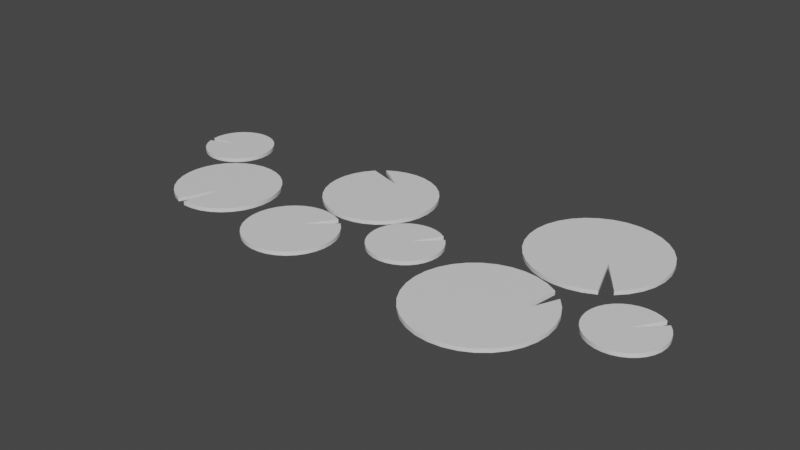 # Source: SM_WaterPlants.blend  (saved by Blender 3.2.14; exported with 4.5.12 LTS)
import bpy
from mathutils import Matrix  # noqa: F401  (used for matrix-valued properties, if any)

bpy.ops.wm.read_factory_settings(use_empty=True)
scene = bpy.context.scene
scene.name = 'Scene'

# ---- collections
col_collection = bpy.data.collections.new('Collection'); scene.collection.children.link(col_collection)

# ---- materials (node trees are filled in below, after node groups)
mat_m_lillypads = bpy.data.materials.new('M_LillyPads')
mat_m_lillypads.use_transparent_shadow = False

# ---- node groups
ng_auto_smooth = bpy.data.node_groups.new('Auto Smooth', 'GeometryNodeTree')
_s = ng_auto_smooth.interface.new_socket(name='Geometry', in_out='OUTPUT', socket_type='NodeSocketGeometry')
_s = ng_auto_smooth.interface.new_socket(name='Geometry', in_out='INPUT', socket_type='NodeSocketGeometry')
_s = ng_auto_smooth.interface.new_socket(name='Angle', in_out='INPUT', socket_type='NodeSocketFloat')
_s.subtype = 'ANGLE'
_s.min_value = 0.0
_s.max_value = 3.142
ng_auto_smooth.is_modifier = True
_N = ng_auto_smooth.nodes; _L = ng_auto_smooth.links
n0 = _N.new('NodeGroupOutput'); n0.name = 'Group Output'; n0.location = (480, -100)
n1 = _N.new('NodeGroupInput'); n1.name = 'Group Input'; n1.location = (-420, -300)
n2 = _N.new('NodeGroupInput'); n2.name = 'Group Input.001'; n2.location = (-60, -100)
n3 = _N.new('GeometryNodeSetShadeSmooth'); n3.name = 'Set Shade Smooth'; n3.location = (120, -100)
n3.domain = 'EDGE'
n4 = _N.new('GeometryNodeSetShadeSmooth'); n4.name = 'Set Shade Smooth.001'; n4.location = (300, -100)
n5 = _N.new('GeometryNodeInputMeshEdgeAngle'); n5.name = 'Edge Angle'; n5.location = (-420, -220)
n6 = _N.new('GeometryNodeInputEdgeSmooth'); n6.name = 'Is Edge Smooth'; n6.location = (-60, -160)
n7 = _N.new('GeometryNodeInputShadeSmooth'); n7.name = 'Is Face Smooth'; n7.location = (-240, -340)
n8 = _N.new('FunctionNodeBooleanMath'); n8.name = 'Boolean Math'; n8.location = (-60, -220)
n9 = _N.new('FunctionNodeCompare'); n9.name = 'Compare'; n9.location = (-240, -180)
n9.operation = 'LESS_EQUAL'
_L.new(n5.outputs[0], n9.inputs[0])
_L.new(n4.outputs[0], n0.inputs[0])
_L.new(n1.outputs[1], n9.inputs[1])
_L.new(n9.outputs[0], n8.inputs[0])
_L.new(n7.outputs[0], n8.inputs[1])
_L.new(n2.outputs[0], n3.inputs[0])
_L.new(n6.outputs[0], n3.inputs[1])
_L.new(n3.outputs[0], n4.inputs[0])
_L.new(n8.outputs[0], n3.inputs[2])
n0.is_active_output = True

# ---- material node trees
mat_m_lillypads.use_nodes = True; mat_m_lillypads.node_tree.nodes.clear()
_N = mat_m_lillypads.node_tree.nodes; _L = mat_m_lillypads.node_tree.links
n0 = _N.new('ShaderNodeBsdfPrincipled'); n0.name = 'Principled BSDF'; n0.location = (10, 300)
n0.distribution = 'GGX'
n0.subsurface_method = 'RANDOM_WALK_SKIN'
n0.inputs[3].default_value = 1.45
n0.inputs[27].default_value = (0.0, 0.0, 0.0, 1.0)
n0.inputs[28].default_value = 1.0
n1 = _N.new('ShaderNodeOutputMaterial'); n1.name = 'Material Output'; n1.location = (300, 300)
_L.new(n0.outputs[0], n1.inputs[0])
n1.is_active_output = True

# ---- world
world_world = bpy.data.worlds.new('World'); scene.world = world_world
world_world.use_nodes = True; world_world.node_tree.nodes.clear()
_N = world_world.node_tree.nodes; _L = world_world.node_tree.links
n0 = _N.new('ShaderNodeOutputWorld'); n0.name = 'World Output'; n0.location = (300, 300)
n1 = _N.new('ShaderNodeBackground'); n1.name = 'Background'; n1.location = (10, 300)
n1.inputs[0].default_value = (0.05088, 0.05088, 0.05088, 1.0)
_L.new(n1.outputs[0], n0.inputs[0])
n0.is_active_output = True
world_world.color = (0.05088, 0.05088, 0.05088)
world_world.use_sun_shadow = False
world_world.sun_shadow_jitter_overblur = 0.0

# ---- meshes
me_circle = bpy.data.meshes.new('Circle')
me_circle.from_pydata([(-0.03351, 0.1542, 0.001802), (0.08777, 0.1445, 0.001802), (0.09299, 0.1776, 0.001802), (0.09166, 0.2111, 0.001802), (0.08382, 0.2436, 0.001802), (0.06977, 0.274, 0.001802), (0.05006, 0.3011, 0.001802), (0.02545, 0.3239, 0.001802), (-0.003124, 0.3413, 0.001802), (-0.03456, 0.3529, 0.001802), (-0.06765, 0.3581, 0.001802), (-0.1011, 0.3568, 0.001802), (-0.1337, 0.349, 0.001802), (-0.1641, 0.3349, 0.001802), (-0.1912, 0.3152, 0.001802), (-0.2139, 0.2906, 0.001802), (-0.2314, 0.262, 0.001802), (-0.243, 0.2306, 0.001802), (-0.2482, 0.1975, 0.001802), (-0.2469, 0.164, 0.001802), (-0.239, 0.1315, 0.001802), (-0.225, 0.101, 0.001802), (-0.2053, 0.07396, 0.001802), (-0.1807, 0.05123, 0.001802), (-0.1521, 0.03375, 0.001802), (-0.1206, 0.02217, 0.001802), (-0.08755, 0.01695, 0.001802), (-0.05408, 0.01829, 0.001802), (-0.02151, 0.02613, 0.001802), (0.008902, 0.04017, 0.001802), (0.03599, 0.05988, 0.001802), (0.05871, 0.0845, 0.001802), (0.0762, 0.1131, 0.001802), (-0.07717, -0.1301, 0.0), (-0.1563, 0.01263, 0.0), (-0.1897, 0.009349, 0.0), (-0.2217, -0.0003755, 0.0), (-0.2513, -0.01617, 0.0), (-0.2771, -0.03742, 0.0), (-0.2984, -0.06331, 0.0), (-0.3142, -0.09286, 0.0), (-0.3239, -0.1249, 0.0), (-0.3272, -0.1583, 0.0), (-0.3239, -0.1916, 0.0), (-0.3142, -0.2236, 0.0), (-0.2984, -0.2532, 0.0), (-0.2771, -0.2791, 0.0), (-0.2513, -0.3003, 0.0), (-0.2217, -0.3161, 0.0), (-0.1897, -0.3259, 0.0), (-0.1563, -0.3291, 0.0), (-0.123, -0.3259, 0.0), (-0.09092, -0.3161, 0.0), (-0.06138, -0.3003, 0.0), (-0.03548, -0.2791, 0.0), (-0.01423, -0.2532, 0.0), (0.001559, -0.2236, 0.0), (0.01128, -0.1916, 0.0), (0.01457, -0.1583, 0.0), (0.01128, -0.1249, 0.0), (0.001559, -0.09286, 0.0), (-0.01423, -0.06331, 0.0), (-0.03548, -0.03742, 0.0), (-0.06138, -0.01617, 0.0), (-0.09092, -0.0003755, 0.0), (-0.123, 0.009349, 0.0), (0.134, -0.03743, 0.0), (0.1248, 0.04396, 0.0), (0.1068, 0.04219, 0.0), (0.08951, 0.03694, 0.0), (0.07355, 0.0284, 0.0), (0.05956, 0.01692, 0.0), (0.04808, 0.002935, 0.0), (0.03955, -0.01303, 0.0), (0.0343, -0.03034, 0.0), (0.03252, -0.04835, 0.0), (0.0343, -0.06636, 0.0), (0.03955, -0.08368, 0.0), (0.04808, -0.09964, 0.0), (0.05956, -0.1136, 0.0), (0.07355, -0.1251, 0.0), (0.08951, -0.1336, 0.0), (0.1068, -0.1389, 0.0), (0.1248, -0.1407, 0.0), (0.1429, -0.1389, 0.0), (0.1602, -0.1336, 0.0), (0.1761, -0.1251, 0.0), (0.1901, -0.1136, 0.0), (0.2016, -0.09964, 0.0), (0.2101, -0.08368, 0.0), (0.2154, -0.06636, 0.0), (0.2172, -0.04835, 0.0), (0.2154, -0.03034, 0.0), (0.2101, -0.01303, 0.0), (0.2016, 0.002935, 0.0), (0.1901, 0.01692, 0.0), (0.1761, 0.0284, 0.0), (0.1602, 0.03694, 0.0), (0.1429, 0.04219, 0.0)], [], [(0, 1, 2), (0, 2, 3), (0, 3, 4), (0, 4, 5), (0, 5, 6), (0, 6, 7), (0, 7, 8), (0, 8, 9), (0, 9, 10), (0, 10, 11), (0, 11, 12), (0, 12, 13), (0, 13, 14), (0, 14, 15), (0, 15, 16), (0, 16, 17), (0, 17, 18), (0, 18, 19), (0, 19, 20), (0, 20, 21), (0, 21, 22), (0, 22, 23), (0, 23, 24), (0, 24, 25), (0, 25, 26), (0, 26, 27), (0, 27, 28), (0, 28, 29), (0, 30, 31), (0, 31, 32), (0, 32, 1), (33, 34, 35), (33, 35, 36), (33, 36, 37), (33, 37, 38), (33, 38, 39), (33, 39, 40), (33, 40, 41), (33, 41, 42), (33, 42, 43), (33, 43, 44), (33, 44, 45), (33, 45, 46), (33, 46, 47), (33, 47, 48), (33, 48, 49), (33, 49, 50), (33, 50, 51), (33, 51, 52), (33, 52, 53), (33, 53, 54), (33, 54, 55), (33, 55, 56), (33, 56, 57), (33, 57, 58), (33, 58, 59), (33, 59, 60), (33, 60, 61), (33, 61, 62), (33, 63, 64), (33, 64, 65), (33, 65, 34), (66, 67, 68), (66, 68, 69), (66, 69, 70), (66, 70, 71), (66, 71, 72), (66, 72, 73), (66, 73, 74), (66, 74, 75), (66, 75, 76), (66, 76, 77), (66, 77, 78), (66, 78, 79), (66, 79, 80), (66, 80, 81), (66, 81, 82), (66, 82, 83), (66, 83, 84), (66, 84, 85), (66, 85, 86), (66, 86, 87), (66, 87, 88), (66, 88, 89), (66, 89, 90), (66, 90, 91), (66, 91, 92), (66, 92, 93), (66, 93, 94), (66, 94, 95), (66, 96, 97), (66, 97, 98), (66, 98, 67)])
me_circle.polygons.foreach_set('use_smooth', [True] * 93)
_uv = me_circle.uv_layers.new(name='UVMap')
_uv.uv.foreach_set('vector', [0.4279, 0.7017, 0.603, 0.6877, 0.6105, 0.7355, 0.4279, 0.7017, 0.6105, 0.7355, 0.6086, 0.7838, 0.4279, 0.7017, 0.6086, 0.7838, 0.5973, 0.8308, 0.4279, 0.7017, 0.5973, 0.8308, 0.577, 0.8747, 0.4279, 0.7017, 0.577, 0.8747, 0.5485, 0.9138, 0.4279, 0.7017, 0.5485, 0.9138, 0.513, 0.9466, 0.4279, 0.7017, 0.513, 0.9466, 0.4718, 0.9718, 0.4279, 0.7017, 0.4718, 0.9718, 0.4264, 0.9886, 0.4279, 0.7017, 0.4264, 0.9886, 0.3786, 0.9961, 0.4279, 0.7017, 0.3786, 0.9961, 0.3303, 0.9942, 0.4279, 0.7017, 0.3303, 0.9942, 0.2833, 0.9828, 0.4279, 0.7017, 0.2833, 0.9828, 0.2394, 0.9626, 0.4279, 0.7017, 0.2394, 0.9626, 0.2003, 0.9341, 0.4279, 0.7017, 0.2003, 0.9341, 0.1675, 0.8986, 0.4279, 0.7017, 0.1675, 0.8986, 0.1422, 0.8573, 0.4279, 0.7017, 0.1422, 0.8573, 0.1255, 0.812, 0.4279, 0.7017, 0.1255, 0.812, 0.118, 0.7642, 0.4279, 0.7017, 0.118, 0.7642, 0.1199, 0.7159, 0.4279, 0.7017, 0.1199, 0.7159, 0.1312, 0.6688, 0.4279, 0.7017, 0.1312, 0.6688, 0.1515, 0.6249, 0.4279, 0.7017, 0.1515, 0.6249, 0.1799, 0.5858, 0.4279, 0.7017, 0.1799, 0.5858, 0.2155, 0.553, 0.4279, 0.7017, 0.2155, 0.553, 0.2567, 0.5278, 0.4279, 0.7017, 0.2567, 0.5278, 0.3021, 0.5111, 0.4279, 0.7017, 0.3021, 0.5111, 0.3499, 0.5035, 0.4279, 0.7017, 0.3499, 0.5035, 0.3982, 0.5055, 0.4279, 0.7017, 0.3982, 0.5055, 0.4452, 0.5168, 0.4279, 0.7017, 0.4452, 0.5168, 0.4891, 0.5371, 0.4279, 0.7017, 0.5282, 0.5655, 0.561, 0.601, 0.4279, 0.7017, 0.561, 0.601, 0.5863, 0.6423, 0.4279, 0.7017, 0.5863, 0.6423, 0.603, 0.6877, 0.3649, 0.2913, 0.2506, 0.4973, 0.2025, 0.4926, 0.3649, 0.2913, 0.2025, 0.4926, 0.1562, 0.4785, 0.3649, 0.2913, 0.1562, 0.4785, 0.1135, 0.4557, 0.3649, 0.2913, 0.1135, 0.4557, 0.07616, 0.425, 0.3649, 0.2913, 0.07616, 0.425, 0.04548, 0.3877, 0.3649, 0.2913, 0.04548, 0.3877, 0.02268, 0.345, 0.3649, 0.2913, 0.02268, 0.345, 0.008646, 0.2987, 0.3649, 0.2913, 0.008646, 0.2987, 0.003906, 0.2506, 0.3649, 0.2913, 0.003906, 0.2506, 0.008646, 0.2025, 0.3649, 0.2913, 0.008646, 0.2025, 0.02268, 0.1562, 0.3649, 0.2913, 0.02268, 0.1562, 0.04548, 0.1135, 0.3649, 0.2913, 0.04548, 0.1135, 0.07616, 0.07616, 0.3649, 0.2913, 0.07616, 0.07616, 0.1135, 0.04548, 0.3649, 0.2913, 0.1135, 0.04548, 0.1562, 0.02269, 0.3649, 0.2913, 0.1562, 0.02269, 0.2025, 0.008647, 0.3649, 0.2913, 0.2025, 0.008647, 0.2506, 0.003906, 0.3649, 0.2913, 0.2506, 0.003906, 0.2987, 0.008647, 0.3649, 0.2913, 0.2987, 0.008647, 0.345, 0.02268, 0.3649, 0.2913, 0.345, 0.02268, 0.3877, 0.04548, 0.3649, 0.2913, 0.3877, 0.04548, 0.425, 0.07616, 0.3649, 0.2913, 0.425, 0.07616, 0.4557, 0.1135, 0.3649, 0.2913, 0.4557, 0.1135, 0.4785, 0.1562, 0.3649, 0.2913, 0.4785, 0.1562, 0.4926, 0.2025, 0.3649, 0.2913, 0.4926, 0.2025, 0.4973, 0.2506, 0.3649, 0.2913, 0.4973, 0.2506, 0.4926, 0.2987, 0.3649, 0.2913, 0.4926, 0.2987, 0.4785, 0.345, 0.3649, 0.2913, 0.4785, 0.345, 0.4557, 0.3877, 0.3649, 0.2913, 0.4557, 0.3877, 0.425, 0.425, 0.3649, 0.2913, 0.3877, 0.4557, 0.345, 0.4785, 0.3649, 0.2913, 0.345, 0.4785, 0.2987, 0.4926, 0.3649, 0.2913, 0.2987, 0.4926, 0.2506, 0.4973, 0.6697, 0.425, 0.6565, 0.5425, 0.6305, 0.54, 0.6697, 0.425, 0.6305, 0.54, 0.6055, 0.5324, 0.6697, 0.425, 0.6055, 0.5324, 0.5825, 0.5201, 0.6697, 0.425, 0.5825, 0.5201, 0.5623, 0.5035, 0.6697, 0.425, 0.5623, 0.5035, 0.5457, 0.4833, 0.6697, 0.425, 0.5457, 0.4833, 0.5334, 0.4603, 0.6697, 0.425, 0.5334, 0.4603, 0.5258, 0.4353, 0.6697, 0.425, 0.5258, 0.4353, 0.5232, 0.4093, 0.6697, 0.425, 0.5232, 0.4093, 0.5258, 0.3833, 0.6697, 0.425, 0.5258, 0.3833, 0.5334, 0.3583, 0.6697, 0.425, 0.5334, 0.3583, 0.5457, 0.3352, 0.6697, 0.425, 0.5457, 0.3352, 0.5623, 0.315, 0.6697, 0.425, 0.5623, 0.315, 0.5825, 0.2984, 0.6697, 0.425, 0.5825, 0.2984, 0.6055, 0.2861, 0.6697, 0.425, 0.6055, 0.2861, 0.6305, 0.2785, 0.6697, 0.425, 0.6305, 0.2785, 0.6565, 0.276, 0.6697, 0.425, 0.6565, 0.276, 0.6825, 0.2785, 0.6697, 0.425, 0.6825, 0.2785, 0.7075, 0.2861, 0.6697, 0.425, 0.7075, 0.2861, 0.7305, 0.2984, 0.6697, 0.425, 0.7305, 0.2984, 0.7507, 0.315, 0.6697, 0.425, 0.7507, 0.315, 0.7673, 0.3352, 0.6697, 0.425, 0.7673, 0.3352, 0.7796, 0.3583, 0.6697, 0.425, 0.7796, 0.3583, 0.7872, 0.3833, 0.6697, 0.425, 0.7872, 0.3833, 0.7898, 0.4093, 0.6697, 0.425, 0.7898, 0.4093, 0.7872, 0.4353, 0.6697, 0.425, 0.7872, 0.4353, 0.7796, 0.4603, 0.6697, 0.425, 0.7796, 0.4603, 0.7673, 0.4833, 0.6697, 0.425, 0.7673, 0.4833, 0.7507, 0.5035, 0.6697, 0.425, 0.7305, 0.5201, 0.7075, 0.5324, 0.6697, 0.425, 0.7075, 0.5324, 0.6825, 0.54, 0.6697, 0.425, 0.6825, 0.54, 0.6565, 0.5425])
me_circle.materials.append(mat_m_lillypads)
me_circle.update()
me_circle_006 = bpy.data.meshes.new('Circle.006')
me_circle_006.from_pydata([(-0.114, -0.1296, 0.0), (-0.1363, -0.04873, 0.0), (-0.159, -0.05317, 0.0), (-0.1804, -0.06195, 0.0), (-0.1996, -0.07473, 0.0), (-0.216, -0.09102, 0.0), (-0.2289, -0.1102, 0.0), (-0.2378, -0.1315, 0.0), (-0.2424, -0.1542, 0.0), (-0.2425, -0.1773, 0.0), (-0.238, -0.2, 0.0), (-0.2293, -0.2213, 0.0), (-0.2165, -0.2406, 0.0), (-0.2002, -0.257, 0.0), (-0.181, -0.2699, 0.0), (-0.1597, -0.2788, 0.0), (-0.137, -0.2833, 0.0), (-0.1139, -0.2834, 0.0), (-0.09126, -0.279, 0.0), (-0.06988, -0.2702, 0.0), (-0.05063, -0.2574, 0.0), (-0.03424, -0.2411, 0.0), (-0.02135, -0.222, 0.0), (-0.01244, -0.2006, 0.0), (-0.007862, -0.178, 0.0), (-0.007792, -0.1549, 0.0), (-0.01223, -0.1322, 0.0), (-0.02101, -0.1108, 0.0), (-0.03379, -0.09157, 0.0), (-0.05008, -0.07518, 0.0), (-0.06925, -0.06229, 0.0), (-0.09058, -0.05338, 0.0), (-0.1132, -0.0488, 0.0), (-0.09243, 0.1758, 0.0), (-0.2232, 0.1299, 0.0), (-0.2252, 0.1016, 0.0), (-0.2216, 0.07336, 0.0), (-0.2126, 0.04638, 0.0), (-0.1985, 0.02167, 0.0), (-0.1799, 0.00019, 0.0), (-0.1574, -0.01724, 0.0), (-0.132, -0.02996, 0.0), (-0.1046, -0.03747, 0.0), (-0.0762, -0.03948, 0.0), (-0.04798, -0.03592, 0.0), (-0.021, -0.02692, 0.0), (0.003703, -0.01284, 0.0), (0.02519, 0.005799, 0.0), (0.04262, 0.02827, 0.0), (0.05534, 0.05371, 0.0), (0.06284, 0.08114, 0.0), (0.06486, 0.1095, 0.0), (0.0613, 0.1377, 0.0), (0.0523, 0.1647, 0.0), (0.03821, 0.1894, 0.0), (0.01958, 0.2109, 0.0), (-0.002893, 0.2283, 0.0), (-0.02833, 0.241, 0.0), (-0.05576, 0.2485, 0.0), (-0.08413, 0.2506, 0.0), (-0.1123, 0.247, 0.0), (-0.1393, 0.238, 0.0), (-0.164, 0.2239, 0.0), (-0.1855, 0.2053, 0.0), (-0.2029, 0.1828, 0.0), (-0.2157, 0.1574, 0.0), (0.134, -0.03743, 0.0), (0.1248, 0.04396, 0.0), (0.1068, 0.04219, 0.0), (0.08951, 0.03694, 0.0), (0.07355, 0.0284, 0.0), (0.05956, 0.01692, 0.0), (0.04808, 0.002935, 0.0), (0.03955, -0.01303, 0.0), (0.0343, -0.03034, 0.0), (0.03252, -0.04835, 0.0), (0.0343, -0.06636, 0.0), (0.03955, -0.08368, 0.0), (0.04808, -0.09964, 0.0), (0.05956, -0.1136, 0.0), (0.07355, -0.1251, 0.0), (0.08951, -0.1336, 0.0), (0.1068, -0.1389, 0.0), (0.1248, -0.1407, 0.0), (0.1429, -0.1389, 0.0), (0.1602, -0.1336, 0.0), (0.1761, -0.1251, 0.0), (0.1901, -0.1136, 0.0), (0.2016, -0.09964, 0.0), (0.2101, -0.08368, 0.0), (0.2154, -0.06636, 0.0), (0.2172, -0.04835, 0.0), (0.2154, -0.03034, 0.0), (0.2101, -0.01303, 0.0), (0.2016, 0.002935, 0.0), (0.1901, 0.01692, 0.0), (0.1761, 0.0284, 0.0), (0.1602, 0.03694, 0.0), (0.1429, 0.04219, 0.0)], [], [(0, 1, 2), (0, 2, 3), (0, 3, 4), (0, 4, 5), (0, 5, 6), (0, 6, 7), (0, 7, 8), (0, 8, 9), (0, 9, 10), (0, 10, 11), (0, 11, 12), (0, 12, 13), (0, 13, 14), (0, 14, 15), (0, 15, 16), (0, 16, 17), (0, 17, 18), (0, 18, 19), (0, 19, 20), (0, 20, 21), (0, 21, 22), (0, 22, 23), (0, 23, 24), (0, 24, 25), (0, 25, 26), (0, 26, 27), (0, 27, 28), (0, 28, 29), (0, 30, 31), (0, 31, 32), (0, 32, 1), (33, 34, 35), (33, 35, 36), (33, 36, 37), (33, 37, 38), (33, 38, 39), (33, 39, 40), (33, 40, 41), (33, 41, 42), (33, 42, 43), (33, 43, 44), (33, 44, 45), (33, 45, 46), (33, 46, 47), (33, 47, 48), (33, 48, 49), (33, 49, 50), (33, 50, 51), (33, 51, 52), (33, 52, 53), (33, 53, 54), (33, 54, 55), (33, 55, 56), (33, 56, 57), (33, 57, 58), (33, 58, 59), (33, 59, 60), (33, 60, 61), (33, 61, 62), (33, 63, 64), (33, 64, 65), (33, 65, 34), (66, 67, 68), (66, 68, 69), (66, 69, 70), (66, 70, 71), (66, 71, 72), (66, 72, 73), (66, 73, 74), (66, 74, 75), (66, 75, 76), (66, 76, 77), (66, 77, 78), (66, 78, 79), (66, 79, 80), (66, 80, 81), (66, 81, 82), (66, 82, 83), (66, 83, 84), (66, 84, 85), (66, 85, 86), (66, 86, 87), (66, 87, 88), (66, 88, 89), (66, 89, 90), (66, 90, 91), (66, 91, 92), (66, 92, 93), (66, 93, 94), (66, 94, 95), (66, 96, 97), (66, 97, 98), (66, 98, 67)])
me_circle_006.polygons.foreach_set('use_smooth', [True] * 93)
_uv = me_circle_006.uv_layers.new(name='UVMap')
_uv.uv.foreach_set('vector', [0.2427, 0.2897, 0.2011, 0.44, 0.159, 0.4317, 0.2427, 0.2897, 0.159, 0.4317, 0.1193, 0.4154, 0.2427, 0.2897, 0.1193, 0.4154, 0.08351, 0.3917, 0.2427, 0.2897, 0.08351, 0.3917, 0.05305, 0.3614, 0.2427, 0.2897, 0.05305, 0.3614, 0.02909, 0.3258, 0.2427, 0.2897, 0.02909, 0.3258, 0.01254, 0.2862, 0.2427, 0.2897, 0.01254, 0.2862, 0.004036, 0.2441, 0.2427, 0.2897, 0.004036, 0.2441, 0.003906, 0.2011, 0.2427, 0.2897, 0.003906, 0.2011, 0.01216, 0.159, 0.2427, 0.2897, 0.01216, 0.159, 0.02847, 0.1193, 0.2427, 0.2897, 0.02847, 0.1193, 0.05221, 0.08351, 0.2427, 0.2897, 0.05221, 0.08351, 0.08248, 0.05305, 0.2427, 0.2897, 0.08248, 0.05305, 0.1181, 0.02909, 0.2427, 0.2897, 0.1181, 0.02909, 0.1577, 0.01254, 0.2427, 0.2897, 0.1577, 0.01254, 0.1998, 0.004036, 0.2427, 0.2897, 0.1998, 0.004036, 0.2428, 0.003906, 0.2427, 0.2897, 0.2428, 0.003906, 0.2849, 0.01216, 0.2427, 0.2897, 0.2849, 0.01216, 0.3246, 0.02847, 0.2427, 0.2897, 0.3246, 0.02847, 0.3604, 0.05221, 0.2427, 0.2897, 0.3604, 0.05221, 0.3908, 0.08248, 0.2427, 0.2897, 0.3908, 0.08248, 0.4148, 0.1181, 0.2427, 0.2897, 0.4148, 0.1181, 0.4313, 0.1577, 0.2427, 0.2897, 0.4313, 0.1577, 0.4398, 0.1998, 0.2427, 0.2897, 0.4398, 0.1998, 0.44, 0.2428, 0.2427, 0.2897, 0.44, 0.2428, 0.4317, 0.2849, 0.2427, 0.2897, 0.4317, 0.2849, 0.4154, 0.3246, 0.2427, 0.2897, 0.4154, 0.3246, 0.3917, 0.3604, 0.2427, 0.2897, 0.3917, 0.3604, 0.3614, 0.3908, 0.2427, 0.2897, 0.3258, 0.4148, 0.2862, 0.4313, 0.2427, 0.2897, 0.2862, 0.4313, 0.2441, 0.4398, 0.2427, 0.2897, 0.2441, 0.4398, 0.2011, 0.44, 0.2827, 0.8572, 0.03978, 0.772, 0.03604, 0.7193, 0.2827, 0.8572, 0.03604, 0.7193, 0.04266, 0.6668, 0.2827, 0.8572, 0.04266, 0.6668, 0.05937, 0.6167, 0.2827, 0.8572, 0.05937, 0.6167, 0.08555, 0.5708, 0.2827, 0.8572, 0.08555, 0.5708, 0.1202, 0.5309, 0.2827, 0.8572, 0.1202, 0.5309, 0.1619, 0.4985, 0.2827, 0.8572, 0.1619, 0.4985, 0.2092, 0.4749, 0.2827, 0.8572, 0.2092, 0.4749, 0.2602, 0.4609, 0.2827, 0.8572, 0.2602, 0.4609, 0.3129, 0.4572, 0.2827, 0.8572, 0.3129, 0.4572, 0.3653, 0.4638, 0.2827, 0.8572, 0.3653, 0.4638, 0.4154, 0.4805, 0.2827, 0.8572, 0.4154, 0.4805, 0.4613, 0.5067, 0.2827, 0.8572, 0.4613, 0.5067, 0.5013, 0.5413, 0.2827, 0.8572, 0.5013, 0.5413, 0.5336, 0.5831, 0.2827, 0.8572, 0.5336, 0.5831, 0.5573, 0.6303, 0.2827, 0.8572, 0.5573, 0.6303, 0.5712, 0.6813, 0.2827, 0.8572, 0.5712, 0.6813, 0.575, 0.734, 0.2827, 0.8572, 0.575, 0.734, 0.5684, 0.7864, 0.2827, 0.8572, 0.5684, 0.7864, 0.5516, 0.8366, 0.2827, 0.8572, 0.5516, 0.8366, 0.5255, 0.8825, 0.2827, 0.8572, 0.5255, 0.8825, 0.4908, 0.9224, 0.2827, 0.8572, 0.4908, 0.9224, 0.4491, 0.9548, 0.2827, 0.8572, 0.4491, 0.9548, 0.4018, 0.9784, 0.2827, 0.8572, 0.4018, 0.9784, 0.3508, 0.9924, 0.2827, 0.8572, 0.3508, 0.9924, 0.2981, 0.9961, 0.2827, 0.8572, 0.2981, 0.9961, 0.2457, 0.9895, 0.2827, 0.8572, 0.2457, 0.9895, 0.1956, 0.9728, 0.2827, 0.8572, 0.1956, 0.9728, 0.1497, 0.9466, 0.2827, 0.8572, 0.1098, 0.912, 0.07736, 0.8702, 0.2827, 0.8572, 0.07736, 0.8702, 0.05373, 0.8229, 0.2827, 0.8572, 0.05373, 0.8229, 0.03978, 0.772, 0.7034, 0.461, 0.6864, 0.6122, 0.653, 0.6089, 0.7034, 0.461, 0.653, 0.6089, 0.6208, 0.5992, 0.7034, 0.461, 0.6208, 0.5992, 0.5911, 0.5833, 0.7034, 0.461, 0.5911, 0.5833, 0.5651, 0.562, 0.7034, 0.461, 0.5651, 0.562, 0.5438, 0.536, 0.7034, 0.461, 0.5438, 0.536, 0.5279, 0.5063, 0.7034, 0.461, 0.5279, 0.5063, 0.5182, 0.4741, 0.7034, 0.461, 0.5182, 0.4741, 0.5149, 0.4407, 0.7034, 0.461, 0.5149, 0.4407, 0.5182, 0.4072, 0.7034, 0.461, 0.5182, 0.4072, 0.5279, 0.375, 0.7034, 0.461, 0.5279, 0.375, 0.5438, 0.3454, 0.7034, 0.461, 0.5438, 0.3454, 0.5651, 0.3194, 0.7034, 0.461, 0.5651, 0.3194, 0.5911, 0.2981, 0.7034, 0.461, 0.5911, 0.2981, 0.6208, 0.2822, 0.7034, 0.461, 0.6208, 0.2822, 0.653, 0.2724, 0.7034, 0.461, 0.653, 0.2724, 0.6864, 0.2691, 0.7034, 0.461, 0.6864, 0.2691, 0.7199, 0.2724, 0.7034, 0.461, 0.7199, 0.2724, 0.7521, 0.2822, 0.7034, 0.461, 0.7521, 0.2822, 0.7817, 0.2981, 0.7034, 0.461, 0.7817, 0.2981, 0.8077, 0.3194, 0.7034, 0.461, 0.8077, 0.3194, 0.8291, 0.3454, 0.7034, 0.461, 0.8291, 0.3454, 0.8449, 0.375, 0.7034, 0.461, 0.8449, 0.375, 0.8547, 0.4072, 0.7034, 0.461, 0.8547, 0.4072, 0.858, 0.4407, 0.7034, 0.461, 0.858, 0.4407, 0.8547, 0.4741, 0.7034, 0.461, 0.8547, 0.4741, 0.8449, 0.5063, 0.7034, 0.461, 0.8449, 0.5063, 0.8291, 0.536, 0.7034, 0.461, 0.8291, 0.536, 0.8077, 0.562, 0.7034, 0.461, 0.7817, 0.5833, 0.7521, 0.5992, 0.7034, 0.461, 0.7521, 0.5992, 0.7199, 0.6089, 0.7034, 0.461, 0.7199, 0.6089, 0.6864, 0.6122])
me_circle_006.materials.append(mat_m_lillypads)
me_circle_006.update()
me_circle_007 = bpy.data.meshes.new('Circle.007')
me_circle_007.from_pydata([(0.05953, -0.1415, 0.0), (0.1196, -0.2172, 0.0), (0.1416, -0.2023, 0.0), (0.1603, -0.1834, 0.0), (0.175, -0.1612, 0.0), (0.1851, -0.1366, 0.0), (0.1901, -0.1105, 0.0), (0.19, -0.08386, 0.0), (0.1847, -0.05779, 0.0), (0.1744, -0.03326, 0.0), (0.1595, -0.01122, 0.0), (0.1406, 0.007503, 0.0), (0.1184, 0.02217, 0.0), (0.09376, 0.03223, 0.0), (0.06764, 0.03729, 0.0), (0.04103, 0.03716, 0.0), (0.01496, 0.03184, 0.0), (-0.009564, 0.02153, 0.0), (-0.03161, 0.006643, 0.0), (-0.05033, -0.01226, 0.0), (-0.065, -0.03446, 0.0), (-0.07506, -0.05909, 0.0), (-0.08012, -0.08521, 0.0), (-0.07998, -0.1118, 0.0), (-0.07466, -0.1379, 0.0), (-0.06436, -0.1624, 0.0), (-0.04947, -0.1845, 0.0), (-0.03056, -0.2032, 0.0), (-0.008369, -0.2178, 0.0), (0.01626, -0.2279, 0.0), (0.04238, -0.233, 0.0), (0.06898, -0.2328, 0.0), (0.09505, -0.2275, 0.0), (-0.1255, 0.09429, 0.0), (-0.1686, 0.02465, 0.0), (-0.1533, 0.01492, 0.0), (-0.1364, 0.008354, 0.0), (-0.1186, 0.005207, 0.0), (-0.1005, 0.005597, 0.0), (-0.08285, 0.00951, 0.0), (-0.06628, 0.01679, 0.0), (-0.05146, 0.02717, 0.0), (-0.03894, 0.04024, 0.0), (-0.02921, 0.0555, 0.0), (-0.02265, 0.07237, 0.0), (-0.0195, 0.09019, 0.0), (-0.01989, 0.1083, 0.0), (-0.0238, 0.126, 0.0), (-0.03109, 0.1425, 0.0), (-0.04146, 0.1573, 0.0), (-0.05453, 0.1699, 0.0), (-0.06979, 0.1796, 0.0), (-0.08666, 0.1862, 0.0), (-0.1045, 0.1893, 0.0), (-0.1226, 0.1889, 0.0), (-0.1402, 0.185, 0.0), (-0.1568, 0.1777, 0.0), (-0.1716, 0.1673, 0.0), (-0.1842, 0.1543, 0.0), (-0.1939, 0.139, 0.0), (-0.2004, 0.1221, 0.0), (-0.2036, 0.1043, 0.0), (-0.2032, 0.08623, 0.0), (-0.1993, 0.06856, 0.0), (-0.192, 0.05199, 0.0), (-0.1816, 0.03716, 0.0)], [], [(0, 1, 2), (0, 2, 3), (0, 3, 4), (0, 4, 5), (0, 5, 6), (0, 6, 7), (0, 7, 8), (0, 8, 9), (0, 9, 10), (0, 10, 11), (0, 11, 12), (0, 12, 13), (0, 13, 14), (0, 14, 15), (0, 15, 16), (0, 16, 17), (0, 17, 18), (0, 18, 19), (0, 19, 20), (0, 20, 21), (0, 21, 22), (0, 22, 23), (0, 23, 24), (0, 24, 25), (0, 25, 26), (0, 26, 27), (0, 27, 28), (0, 28, 29), (0, 30, 31), (0, 31, 32), (0, 32, 1), (33, 34, 35), (33, 35, 36), (33, 36, 37), (33, 37, 38), (33, 38, 39), (33, 39, 40), (33, 40, 41), (33, 41, 42), (33, 42, 43), (33, 43, 44), (33, 44, 45), (33, 45, 46), (33, 46, 47), (33, 47, 48), (33, 48, 49), (33, 49, 50), (33, 50, 51), (33, 51, 52), (33, 52, 53), (33, 53, 54), (33, 54, 55), (33, 55, 56), (33, 56, 57), (33, 57, 58), (33, 58, 59), (33, 59, 60), (33, 60, 61), (33, 61, 62), (33, 63, 64), (33, 64, 65), (33, 65, 34)])
me_circle_007.polygons.foreach_set('use_smooth', [True] * 62)
_uv = me_circle_007.uv_layers.new(name='UVMap')
_uv.uv.foreach_set('vector', [0.6222, 0.2188, 0.7633, 0.04093, 0.8151, 0.07592, 0.6222, 0.2188, 0.8151, 0.07592, 0.8591, 0.1203, 0.6222, 0.2188, 0.8591, 0.1203, 0.8935, 0.1725, 0.6222, 0.2188, 0.8935, 0.1725, 0.9172, 0.2304, 0.6222, 0.2188, 0.9172, 0.2304, 0.9291, 0.2917, 0.6222, 0.2188, 0.9291, 0.2917, 0.9287, 0.3543, 0.6222, 0.2188, 0.9287, 0.3543, 0.9162, 0.4155, 0.6222, 0.2188, 0.9162, 0.4155, 0.892, 0.4731, 0.6222, 0.2188, 0.892, 0.4731, 0.857, 0.5249, 0.6222, 0.2188, 0.857, 0.5249, 0.8126, 0.5689, 0.6222, 0.2188, 0.8126, 0.5689, 0.7605, 0.6034, 0.6222, 0.2188, 0.7605, 0.6034, 0.7026, 0.627, 0.6222, 0.2188, 0.7026, 0.627, 0.6412, 0.6389, 0.6222, 0.2188, 0.6412, 0.6389, 0.5787, 0.6386, 0.6222, 0.2188, 0.5787, 0.6386, 0.5175, 0.6261, 0.6222, 0.2188, 0.5175, 0.6261, 0.4598, 0.6019, 0.6222, 0.2188, 0.4598, 0.6019, 0.408, 0.5669, 0.6222, 0.2188, 0.408, 0.5669, 0.364, 0.5225, 0.6222, 0.2188, 0.364, 0.5225, 0.3296, 0.4703, 0.6222, 0.2188, 0.3296, 0.4703, 0.3059, 0.4125, 0.6222, 0.2188, 0.3059, 0.4125, 0.294, 0.3511, 0.6222, 0.2188, 0.294, 0.3511, 0.2944, 0.2886, 0.6222, 0.2188, 0.2944, 0.2886, 0.3069, 0.2273, 0.6222, 0.2188, 0.3069, 0.2273, 0.3311, 0.1697, 0.6222, 0.2188, 0.3311, 0.1697, 0.3661, 0.1179, 0.6222, 0.2188, 0.3661, 0.1179, 0.4105, 0.0739, 0.6222, 0.2188, 0.4105, 0.0739, 0.4626, 0.03943, 0.6222, 0.2188, 0.4626, 0.03943, 0.5205, 0.0158, 0.6222, 0.2188, 0.5819, 0.003906, 0.6444, 0.004218, 0.6222, 0.2188, 0.6444, 0.004218, 0.7056, 0.01672, 0.6222, 0.2188, 0.7056, 0.01672, 0.7633, 0.04093, 0.1875, 0.7728, 0.08622, 0.6092, 0.1221, 0.5863, 0.1875, 0.7728, 0.1221, 0.5863, 0.1617, 0.5709, 0.1875, 0.7728, 0.1617, 0.5709, 0.2036, 0.5635, 0.1875, 0.7728, 0.2036, 0.5635, 0.2461, 0.5644, 0.1875, 0.7728, 0.2461, 0.5644, 0.2876, 0.5736, 0.1875, 0.7728, 0.2876, 0.5736, 0.3265, 0.5908, 0.1875, 0.7728, 0.3265, 0.5908, 0.3614, 0.6151, 0.1875, 0.7728, 0.3614, 0.6151, 0.3908, 0.6458, 0.1875, 0.7728, 0.3908, 0.6458, 0.4137, 0.6817, 0.1875, 0.7728, 0.4137, 0.6817, 0.4291, 0.7213, 0.1875, 0.7728, 0.4291, 0.7213, 0.4365, 0.7632, 0.1875, 0.7728, 0.4365, 0.7632, 0.4356, 0.8057, 0.1875, 0.7728, 0.4356, 0.8057, 0.4264, 0.8472, 0.1875, 0.7728, 0.4264, 0.8472, 0.4092, 0.8862, 0.1875, 0.7728, 0.4092, 0.8862, 0.3849, 0.921, 0.1875, 0.7728, 0.3849, 0.921, 0.3542, 0.9504, 0.1875, 0.7728, 0.3542, 0.9504, 0.3183, 0.9733, 0.1875, 0.7728, 0.3183, 0.9733, 0.2787, 0.9887, 0.1875, 0.7728, 0.2787, 0.9887, 0.2368, 0.9961, 0.1875, 0.7728, 0.2368, 0.9961, 0.1943, 0.9952, 0.1875, 0.7728, 0.1943, 0.9952, 0.1528, 0.986, 0.1875, 0.7728, 0.1528, 0.986, 0.1138, 0.9689, 0.1875, 0.7728, 0.1138, 0.9689, 0.07899, 0.9445, 0.1875, 0.7728, 0.07899, 0.9445, 0.04958, 0.9138, 0.1875, 0.7728, 0.04958, 0.9138, 0.02672, 0.8779, 0.1875, 0.7728, 0.02672, 0.8779, 0.0113, 0.8383, 0.1875, 0.7728, 0.0113, 0.8383, 0.003906, 0.7964, 0.1875, 0.7728, 0.003906, 0.7964, 0.004823, 0.7539, 0.1875, 0.7728, 0.01402, 0.7124, 0.03113, 0.6735, 0.1875, 0.7728, 0.03113, 0.6735, 0.05551, 0.6386, 0.1875, 0.7728, 0.05551, 0.6386, 0.08622, 0.6092])
me_circle_007.materials.append(mat_m_lillypads)
me_circle_007.update()

# ---- objects
ob_sm_lilypad1 = bpy.data.objects.new('SM_LilyPad1', me_circle)
ob_sm_lilypad3 = bpy.data.objects.new('SM_LilyPad3', me_circle_006)
ob_sm_lilypad2 = bpy.data.objects.new('SM_LilyPad2', me_circle_007)

# ---- transforms, parenting, visibility, modifiers, constraints
ob_sm_lilypad1.location = (0.5693, 0.0, 0.0)
_m = ob_sm_lilypad1.modifiers.new('Solidify', 'SOLIDIFY')
_m = ob_sm_lilypad1.modifiers.new('Auto Smooth', 'NODES')
_m.node_group = ng_auto_smooth
_gi = [s.identifier for s in ng_auto_smooth.interface.items_tree if s.item_type == 'SOCKET' and s.in_out == 'INPUT']
_m[_gi[1]] = 0.5236  # Angle
ob_sm_lilypad3.location = (0.0, 0.0, 0.0)
_m = ob_sm_lilypad3.modifiers.new('Solidify', 'SOLIDIFY')
_m = ob_sm_lilypad3.modifiers.new('Auto Smooth', 'NODES')
_m.node_group = ng_auto_smooth
_gi = [s.identifier for s in ng_auto_smooth.interface.items_tree if s.item_type == 'SOCKET' and s.in_out == 'INPUT']
_m[_gi[1]] = 0.5236  # Angle
ob_sm_lilypad2.location = (-0.4682, 0.0, 0.0)
_m = ob_sm_lilypad2.modifiers.new('Solidify', 'SOLIDIFY')
_m = ob_sm_lilypad2.modifiers.new('Auto Smooth', 'NODES')
_m.node_group = ng_auto_smooth
_gi = [s.identifier for s in ng_auto_smooth.interface.items_tree if s.item_type == 'SOCKET' and s.in_out == 'INPUT']
_m[_gi[1]] = 0.5236  # Angle

# ---- collection membership
col_collection.objects.link(ob_sm_lilypad1)
col_collection.objects.link(ob_sm_lilypad3)
col_collection.objects.link(ob_sm_lilypad2)

# ---- scene / render settings (as saved in the file)
scene.frame_start = 1; scene.frame_end = 250; scene.frame_set(1)
scene.render.engine = 'BLENDER_EEVEE_NEXT'
scene.cycles.sampling_pattern = 'TABULATED_SOBOL'
scene.cycles.use_light_tree = False
scene.view_settings.view_transform = 'Filmic'
bpy.context.view_layer.update()

# ---- added for rendering (the .blend has no active camera and no usable light): camera, sun
cam_auto = bpy.data.cameras.new('AutoCamera')
cam_auto.lens = 50.0
cam_auto.sensor_width = 36.0
cam_auto.clip_end = 1000.0
ob_auto_camera = bpy.data.objects.new('AutoCamera', cam_auto)
scene.collection.objects.link(ob_auto_camera)
ob_auto_camera.location = (1.54886, -1.77533, 1.18912)
ob_auto_camera.rotation_euler = (1.09748, -7.21219e-08, 0.694738)
scene.camera = ob_auto_camera
light_auto_sun = bpy.data.lights.new('AutoSun', 'SUN')
light_auto_sun.energy = 3.0
light_auto_sun.angle = 0.0523599
ob_auto_sun = bpy.data.objects.new('AutoSun', light_auto_sun)
scene.collection.objects.link(ob_auto_sun)
ob_auto_sun.rotation_euler = (0.872665, 0.174533, 0.523599)
bpy.context.view_layer.update()
